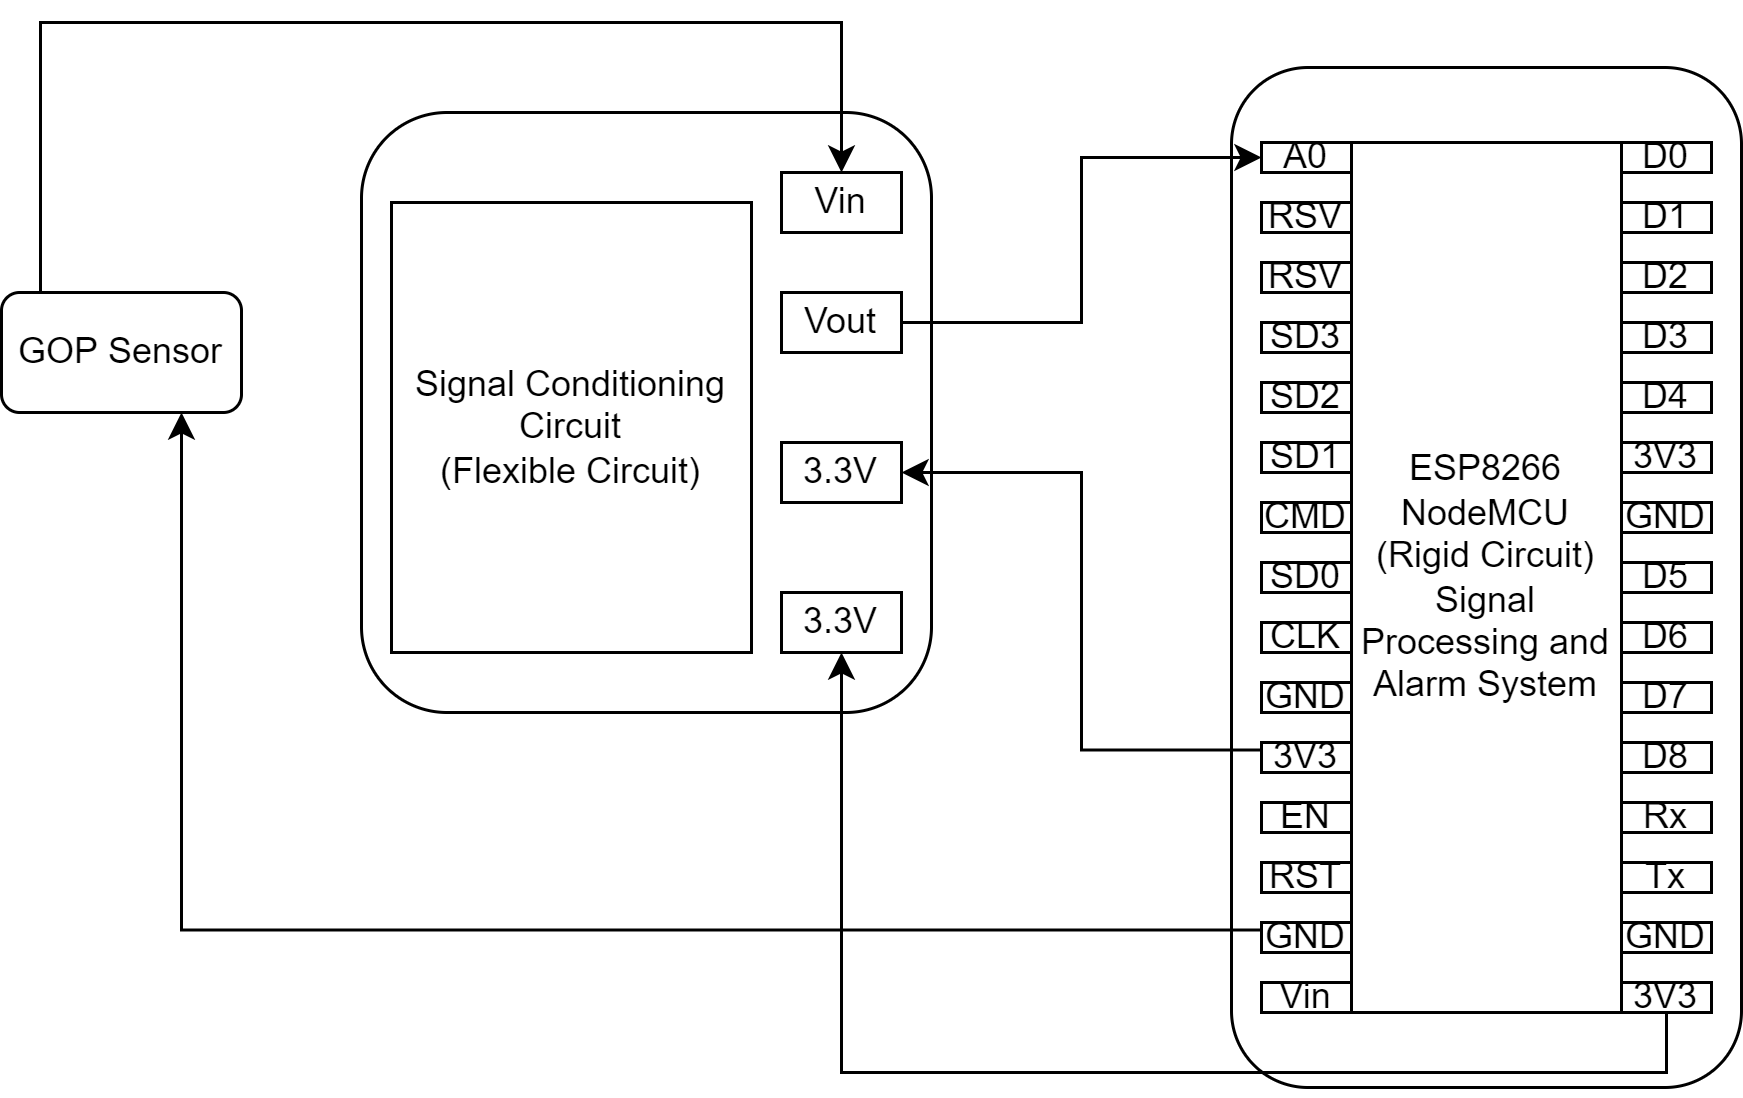

The diagram above was exported from draw.io. Its source (the exported page's mxGraphModel, read from the mxfile embedded in the PNG):
<mxGraphModel dx="1278" dy="649" grid="1" gridSize="10" guides="1" tooltips="1" connect="1" arrows="1" fold="1" page="1" pageScale="1" pageWidth="850" pageHeight="1100" math="0" shadow="0">
  <root>
    <mxCell id="0" />
    <mxCell id="1" parent="0" />
    <mxCell id="lKjjcysZUCdXSWRoPNuN-1" value="GOP Sensor" style="rounded=1;whiteSpace=wrap;html=1;" parent="1" vertex="1">
      <mxGeometry x="90" y="120" width="80" height="40" as="geometry" />
    </mxCell>
    <mxCell id="lKjjcysZUCdXSWRoPNuN-3" value="" style="rounded=1;whiteSpace=wrap;html=1;" parent="1" vertex="1">
      <mxGeometry x="210" y="60" width="190" height="200" as="geometry" />
    </mxCell>
    <mxCell id="lKjjcysZUCdXSWRoPNuN-74" style="edgeStyle=orthogonalEdgeStyle;rounded=0;orthogonalLoop=1;jettySize=auto;html=1;entryX=0.5;entryY=0;entryDx=0;entryDy=0;" parent="1" target="lKjjcysZUCdXSWRoPNuN-4" edge="1">
      <mxGeometry relative="1" as="geometry">
        <Array as="points">
          <mxPoint x="103" y="30" />
          <mxPoint x="370" y="30" />
        </Array>
        <mxPoint x="110" y="120" as="sourcePoint" />
        <mxPoint x="100" y="90" as="targetPoint" />
      </mxGeometry>
    </mxCell>
    <mxCell id="lKjjcysZUCdXSWRoPNuN-4" value="Vin" style="rounded=0;whiteSpace=wrap;html=1;" parent="1" vertex="1">
      <mxGeometry x="350" y="80" width="40" height="20" as="geometry" />
    </mxCell>
    <mxCell id="lKjjcysZUCdXSWRoPNuN-5" value="Vout" style="rounded=0;whiteSpace=wrap;html=1;" parent="1" vertex="1">
      <mxGeometry x="350" y="120" width="40" height="20" as="geometry" />
    </mxCell>
    <mxCell id="lKjjcysZUCdXSWRoPNuN-6" value="3.3V" style="rounded=0;whiteSpace=wrap;html=1;" parent="1" vertex="1">
      <mxGeometry x="350" y="170" width="40" height="20" as="geometry" />
    </mxCell>
    <mxCell id="lKjjcysZUCdXSWRoPNuN-7" value="3.3V" style="rounded=0;whiteSpace=wrap;html=1;" parent="1" vertex="1">
      <mxGeometry x="350" y="220" width="40" height="20" as="geometry" />
    </mxCell>
    <mxCell id="lKjjcysZUCdXSWRoPNuN-12" value="" style="rounded=1;whiteSpace=wrap;html=1;" parent="1" vertex="1">
      <mxGeometry x="500" y="45" width="170" height="340" as="geometry" />
    </mxCell>
    <mxCell id="lKjjcysZUCdXSWRoPNuN-13" value="A0" style="rounded=0;whiteSpace=wrap;html=1;" parent="1" vertex="1">
      <mxGeometry x="510" y="70" width="30" height="10" as="geometry" />
    </mxCell>
    <mxCell id="lKjjcysZUCdXSWRoPNuN-28" value="RSV" style="rounded=0;whiteSpace=wrap;html=1;" parent="1" vertex="1">
      <mxGeometry x="510" y="90" width="30" height="10" as="geometry" />
    </mxCell>
    <mxCell id="lKjjcysZUCdXSWRoPNuN-29" value="RSV" style="rounded=0;whiteSpace=wrap;html=1;" parent="1" vertex="1">
      <mxGeometry x="510" y="110" width="30" height="10" as="geometry" />
    </mxCell>
    <mxCell id="lKjjcysZUCdXSWRoPNuN-30" value="SD3" style="rounded=0;whiteSpace=wrap;html=1;" parent="1" vertex="1">
      <mxGeometry x="510" y="130" width="30" height="10" as="geometry" />
    </mxCell>
    <mxCell id="lKjjcysZUCdXSWRoPNuN-31" value="SD2" style="rounded=0;whiteSpace=wrap;html=1;" parent="1" vertex="1">
      <mxGeometry x="510" y="150" width="30" height="10" as="geometry" />
    </mxCell>
    <mxCell id="lKjjcysZUCdXSWRoPNuN-32" value="SD1" style="rounded=0;whiteSpace=wrap;html=1;" parent="1" vertex="1">
      <mxGeometry x="510" y="170" width="30" height="10" as="geometry" />
    </mxCell>
    <mxCell id="lKjjcysZUCdXSWRoPNuN-33" value="CMD" style="rounded=0;whiteSpace=wrap;html=1;" parent="1" vertex="1">
      <mxGeometry x="510" y="190" width="30" height="10" as="geometry" />
    </mxCell>
    <mxCell id="lKjjcysZUCdXSWRoPNuN-34" value="SD0" style="rounded=0;whiteSpace=wrap;html=1;" parent="1" vertex="1">
      <mxGeometry x="510" y="210" width="30" height="10" as="geometry" />
    </mxCell>
    <mxCell id="lKjjcysZUCdXSWRoPNuN-35" value="CLK" style="rounded=0;whiteSpace=wrap;html=1;" parent="1" vertex="1">
      <mxGeometry x="510" y="230" width="30" height="10" as="geometry" />
    </mxCell>
    <mxCell id="lKjjcysZUCdXSWRoPNuN-36" value="GND" style="rounded=0;whiteSpace=wrap;html=1;" parent="1" vertex="1">
      <mxGeometry x="510" y="250" width="30" height="10" as="geometry" />
    </mxCell>
    <mxCell id="lKjjcysZUCdXSWRoPNuN-70" style="edgeStyle=orthogonalEdgeStyle;rounded=0;orthogonalLoop=1;jettySize=auto;html=1;exitX=0;exitY=0.25;exitDx=0;exitDy=0;entryX=1;entryY=0.5;entryDx=0;entryDy=0;" parent="1" source="lKjjcysZUCdXSWRoPNuN-37" target="lKjjcysZUCdXSWRoPNuN-6" edge="1">
      <mxGeometry relative="1" as="geometry" />
    </mxCell>
    <mxCell id="lKjjcysZUCdXSWRoPNuN-37" value="3V3" style="rounded=0;whiteSpace=wrap;html=1;" parent="1" vertex="1">
      <mxGeometry x="510" y="270" width="30" height="10" as="geometry" />
    </mxCell>
    <mxCell id="lKjjcysZUCdXSWRoPNuN-38" value="EN" style="rounded=0;whiteSpace=wrap;html=1;" parent="1" vertex="1">
      <mxGeometry x="510" y="290" width="30" height="10" as="geometry" />
    </mxCell>
    <mxCell id="lKjjcysZUCdXSWRoPNuN-39" value="RST" style="rounded=0;whiteSpace=wrap;html=1;" parent="1" vertex="1">
      <mxGeometry x="510" y="310" width="30" height="10" as="geometry" />
    </mxCell>
    <mxCell id="lKjjcysZUCdXSWRoPNuN-75" style="edgeStyle=orthogonalEdgeStyle;rounded=0;orthogonalLoop=1;jettySize=auto;html=1;exitX=0;exitY=0.25;exitDx=0;exitDy=0;entryX=0.75;entryY=1;entryDx=0;entryDy=0;" parent="1" source="lKjjcysZUCdXSWRoPNuN-40" target="lKjjcysZUCdXSWRoPNuN-1" edge="1">
      <mxGeometry relative="1" as="geometry" />
    </mxCell>
    <mxCell id="lKjjcysZUCdXSWRoPNuN-40" value="GND" style="rounded=0;whiteSpace=wrap;html=1;" parent="1" vertex="1">
      <mxGeometry x="510" y="330" width="30" height="10" as="geometry" />
    </mxCell>
    <mxCell id="lKjjcysZUCdXSWRoPNuN-41" value="Vin" style="rounded=0;whiteSpace=wrap;html=1;" parent="1" vertex="1">
      <mxGeometry x="510" y="350" width="30" height="10" as="geometry" />
    </mxCell>
    <mxCell id="lKjjcysZUCdXSWRoPNuN-46" value="D0" style="rounded=0;whiteSpace=wrap;html=1;" parent="1" vertex="1">
      <mxGeometry x="630" y="70" width="30" height="10" as="geometry" />
    </mxCell>
    <mxCell id="lKjjcysZUCdXSWRoPNuN-47" value="D1" style="rounded=0;whiteSpace=wrap;html=1;" parent="1" vertex="1">
      <mxGeometry x="630" y="90" width="30" height="10" as="geometry" />
    </mxCell>
    <mxCell id="lKjjcysZUCdXSWRoPNuN-48" value="D2" style="rounded=0;whiteSpace=wrap;html=1;" parent="1" vertex="1">
      <mxGeometry x="630" y="110" width="30" height="10" as="geometry" />
    </mxCell>
    <mxCell id="lKjjcysZUCdXSWRoPNuN-49" value="D3" style="rounded=0;whiteSpace=wrap;html=1;" parent="1" vertex="1">
      <mxGeometry x="630" y="130" width="30" height="10" as="geometry" />
    </mxCell>
    <mxCell id="lKjjcysZUCdXSWRoPNuN-51" value="D4" style="rounded=0;whiteSpace=wrap;html=1;" parent="1" vertex="1">
      <mxGeometry x="630" y="150" width="30" height="10" as="geometry" />
    </mxCell>
    <mxCell id="lKjjcysZUCdXSWRoPNuN-52" value="3V3" style="rounded=0;whiteSpace=wrap;html=1;" parent="1" vertex="1">
      <mxGeometry x="630" y="170" width="30" height="10" as="geometry" />
    </mxCell>
    <mxCell id="lKjjcysZUCdXSWRoPNuN-53" value="GND" style="rounded=0;whiteSpace=wrap;html=1;" parent="1" vertex="1">
      <mxGeometry x="630" y="190" width="30" height="10" as="geometry" />
    </mxCell>
    <mxCell id="lKjjcysZUCdXSWRoPNuN-54" value="D5" style="rounded=0;whiteSpace=wrap;html=1;" parent="1" vertex="1">
      <mxGeometry x="630" y="210" width="30" height="10" as="geometry" />
    </mxCell>
    <mxCell id="lKjjcysZUCdXSWRoPNuN-56" value="D6" style="rounded=0;whiteSpace=wrap;html=1;" parent="1" vertex="1">
      <mxGeometry x="630" y="230" width="30" height="10" as="geometry" />
    </mxCell>
    <mxCell id="lKjjcysZUCdXSWRoPNuN-57" value="D7" style="rounded=0;whiteSpace=wrap;html=1;" parent="1" vertex="1">
      <mxGeometry x="630" y="250" width="30" height="10" as="geometry" />
    </mxCell>
    <mxCell id="lKjjcysZUCdXSWRoPNuN-58" value="D8" style="rounded=0;whiteSpace=wrap;html=1;" parent="1" vertex="1">
      <mxGeometry x="630" y="270" width="30" height="10" as="geometry" />
    </mxCell>
    <mxCell id="lKjjcysZUCdXSWRoPNuN-59" value="Rx" style="rounded=0;whiteSpace=wrap;html=1;" parent="1" vertex="1">
      <mxGeometry x="630" y="290" width="30" height="10" as="geometry" />
    </mxCell>
    <mxCell id="lKjjcysZUCdXSWRoPNuN-60" value="Tx" style="rounded=0;whiteSpace=wrap;html=1;" parent="1" vertex="1">
      <mxGeometry x="630" y="310" width="30" height="10" as="geometry" />
    </mxCell>
    <mxCell id="lKjjcysZUCdXSWRoPNuN-61" value="GND" style="rounded=0;whiteSpace=wrap;html=1;" parent="1" vertex="1">
      <mxGeometry x="630" y="330" width="30" height="10" as="geometry" />
    </mxCell>
    <mxCell id="lKjjcysZUCdXSWRoPNuN-69" style="edgeStyle=orthogonalEdgeStyle;rounded=0;orthogonalLoop=1;jettySize=auto;html=1;exitX=0.5;exitY=1;exitDx=0;exitDy=0;entryX=0.5;entryY=1;entryDx=0;entryDy=0;" parent="1" source="lKjjcysZUCdXSWRoPNuN-62" target="lKjjcysZUCdXSWRoPNuN-7" edge="1">
      <mxGeometry relative="1" as="geometry">
        <mxPoint x="370" y="430" as="targetPoint" />
      </mxGeometry>
    </mxCell>
    <mxCell id="lKjjcysZUCdXSWRoPNuN-62" value="3V3" style="rounded=0;whiteSpace=wrap;html=1;" parent="1" vertex="1">
      <mxGeometry x="630" y="350" width="30" height="10" as="geometry" />
    </mxCell>
    <mxCell id="lKjjcysZUCdXSWRoPNuN-65" value="Signal Conditioning&lt;br&gt;Circuit&lt;br&gt;(Flexible Circuit)" style="rounded=0;whiteSpace=wrap;html=1;" parent="1" vertex="1">
      <mxGeometry x="220" y="90" width="120" height="150" as="geometry" />
    </mxCell>
    <mxCell id="lKjjcysZUCdXSWRoPNuN-76" value="ESP8266&lt;br&gt;NodeMCU&lt;br&gt;(Rigid Circuit)&lt;br&gt;Signal Processing and Alarm System" style="rounded=0;whiteSpace=wrap;html=1;" parent="1" vertex="1">
      <mxGeometry x="540" y="70" width="90" height="290" as="geometry" />
    </mxCell>
    <mxCell id="lKjjcysZUCdXSWRoPNuN-79" style="edgeStyle=orthogonalEdgeStyle;rounded=0;orthogonalLoop=1;jettySize=auto;html=1;exitX=1;exitY=0.5;exitDx=0;exitDy=0;entryX=0;entryY=0.5;entryDx=0;entryDy=0;" parent="1" source="lKjjcysZUCdXSWRoPNuN-5" target="lKjjcysZUCdXSWRoPNuN-13" edge="1">
      <mxGeometry relative="1" as="geometry" />
    </mxCell>
  </root>
</mxGraphModel>